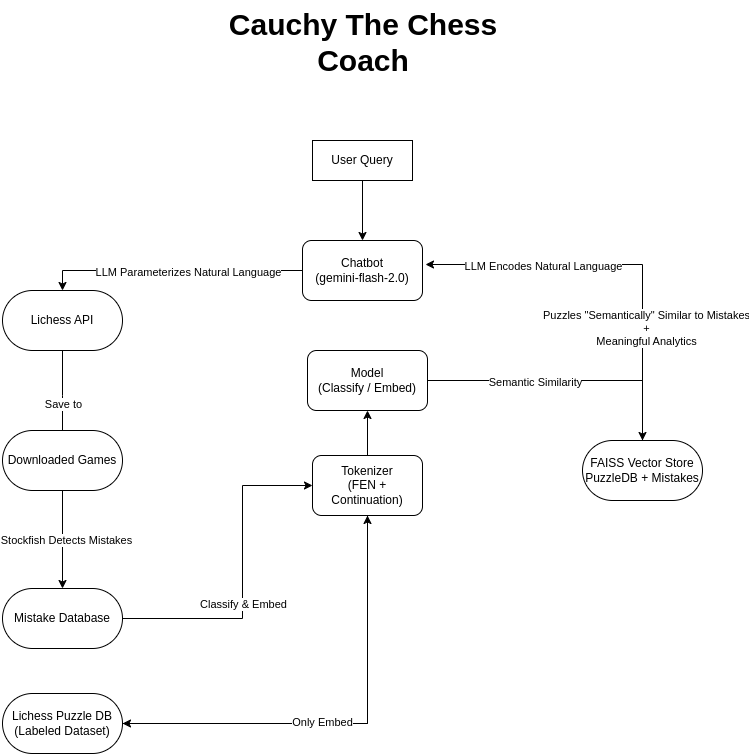

The diagram above was exported from draw.io. Its source (the exported page's mxGraphModel, read from the mxfile embedded in the PNG):
<mxGraphModel dx="1428" dy="793" grid="1" gridSize="10" guides="1" tooltips="1" connect="1" arrows="1" fold="1" page="1" pageScale="1" pageWidth="850" pageHeight="1100" background="light-dark(#FFFFFF,#121212)" math="0" shadow="0">
  <root>
    <mxCell id="0" />
    <mxCell id="1" parent="0" />
    <mxCell id="if_emGGjc-c8mdo6GGfX-6" style="edgeStyle=orthogonalEdgeStyle;rounded=0;orthogonalLoop=1;jettySize=auto;html=1;entryX=0.5;entryY=0;entryDx=0;entryDy=0;" edge="1" parent="1" source="if_emGGjc-c8mdo6GGfX-1" target="if_emGGjc-c8mdo6GGfX-2">
      <mxGeometry relative="1" as="geometry" />
    </mxCell>
    <mxCell id="if_emGGjc-c8mdo6GGfX-7" value="LLM Parameterizes Natural Language" style="edgeLabel;html=1;align=center;verticalAlign=middle;resizable=0;points=[];" vertex="1" connectable="0" parent="if_emGGjc-c8mdo6GGfX-6">
      <mxGeometry x="-0.1143" y="1" relative="1" as="geometry">
        <mxPoint as="offset" />
      </mxGeometry>
    </mxCell>
    <mxCell id="if_emGGjc-c8mdo6GGfX-1" value="Chatbot&lt;div&gt;(gemini-flash-2.0)&lt;/div&gt;" style="rounded=1;whiteSpace=wrap;html=1;" vertex="1" parent="1">
      <mxGeometry x="375" y="280" width="120" height="60" as="geometry" />
    </mxCell>
    <mxCell id="if_emGGjc-c8mdo6GGfX-9" style="edgeStyle=orthogonalEdgeStyle;rounded=0;orthogonalLoop=1;jettySize=auto;html=1;" edge="1" parent="1" source="if_emGGjc-c8mdo6GGfX-2">
      <mxGeometry relative="1" as="geometry">
        <mxPoint x="135" y="480" as="targetPoint" />
      </mxGeometry>
    </mxCell>
    <mxCell id="if_emGGjc-c8mdo6GGfX-10" value="Save to" style="edgeLabel;html=1;align=center;verticalAlign=middle;resizable=0;points=[];" vertex="1" connectable="0" parent="if_emGGjc-c8mdo6GGfX-9">
      <mxGeometry y="-8" relative="1" as="geometry">
        <mxPoint as="offset" />
      </mxGeometry>
    </mxCell>
    <mxCell id="if_emGGjc-c8mdo6GGfX-2" value="Lichess API" style="rounded=1;whiteSpace=wrap;html=1;arcSize=50;" vertex="1" parent="1">
      <mxGeometry x="75" y="330" width="120" height="60" as="geometry" />
    </mxCell>
    <mxCell id="if_emGGjc-c8mdo6GGfX-13" style="edgeStyle=orthogonalEdgeStyle;rounded=0;orthogonalLoop=1;jettySize=auto;html=1;" edge="1" parent="1" source="if_emGGjc-c8mdo6GGfX-3" target="if_emGGjc-c8mdo6GGfX-15">
      <mxGeometry relative="1" as="geometry">
        <mxPoint x="585" y="510" as="targetPoint" />
      </mxGeometry>
    </mxCell>
    <mxCell id="if_emGGjc-c8mdo6GGfX-26" value="Semantic Similarity" style="edgeLabel;html=1;align=center;verticalAlign=middle;resizable=0;points=[];" vertex="1" connectable="0" parent="if_emGGjc-c8mdo6GGfX-13">
      <mxGeometry x="-0.2222" y="-1" relative="1" as="geometry">
        <mxPoint as="offset" />
      </mxGeometry>
    </mxCell>
    <mxCell id="if_emGGjc-c8mdo6GGfX-19" style="edgeStyle=orthogonalEdgeStyle;rounded=0;orthogonalLoop=1;jettySize=auto;html=1;entryX=1;entryY=0.5;entryDx=0;entryDy=0;exitX=0.5;exitY=1;exitDx=0;exitDy=0;" edge="1" parent="1" source="if_emGGjc-c8mdo6GGfX-23" target="if_emGGjc-c8mdo6GGfX-16">
      <mxGeometry relative="1" as="geometry">
        <Array as="points">
          <mxPoint x="440" y="763" />
        </Array>
      </mxGeometry>
    </mxCell>
    <mxCell id="if_emGGjc-c8mdo6GGfX-3" value="Model&lt;div&gt;(Classify / Embed)&lt;/div&gt;" style="rounded=1;whiteSpace=wrap;html=1;" vertex="1" parent="1">
      <mxGeometry x="380" y="390" width="120" height="60" as="geometry" />
    </mxCell>
    <mxCell id="if_emGGjc-c8mdo6GGfX-5" style="edgeStyle=orthogonalEdgeStyle;rounded=0;orthogonalLoop=1;jettySize=auto;html=1;entryX=0.5;entryY=0;entryDx=0;entryDy=0;" edge="1" parent="1" source="if_emGGjc-c8mdo6GGfX-4" target="if_emGGjc-c8mdo6GGfX-1">
      <mxGeometry relative="1" as="geometry" />
    </mxCell>
    <mxCell id="if_emGGjc-c8mdo6GGfX-4" value="User Query" style="whiteSpace=wrap;html=1;" vertex="1" parent="1">
      <mxGeometry x="385" y="180" width="100" height="40" as="geometry" />
    </mxCell>
    <mxCell id="if_emGGjc-c8mdo6GGfX-12" style="edgeStyle=orthogonalEdgeStyle;rounded=0;orthogonalLoop=1;jettySize=auto;html=1;entryX=0;entryY=0.5;entryDx=0;entryDy=0;exitX=1;exitY=0.5;exitDx=0;exitDy=0;" edge="1" parent="1" source="if_emGGjc-c8mdo6GGfX-8" target="if_emGGjc-c8mdo6GGfX-23">
      <mxGeometry relative="1" as="geometry">
        <mxPoint x="205" y="713" as="sourcePoint" />
        <mxPoint x="385" y="658" as="targetPoint" />
        <Array as="points">
          <mxPoint x="315" y="658" />
          <mxPoint x="315" y="525" />
        </Array>
      </mxGeometry>
    </mxCell>
    <mxCell id="if_emGGjc-c8mdo6GGfX-21" value="Classify &amp;amp; Embed" style="edgeLabel;html=1;align=center;verticalAlign=middle;resizable=0;points=[];" vertex="1" connectable="0" parent="if_emGGjc-c8mdo6GGfX-12">
      <mxGeometry x="-0.1667" relative="1" as="geometry">
        <mxPoint as="offset" />
      </mxGeometry>
    </mxCell>
    <mxCell id="if_emGGjc-c8mdo6GGfX-8" value="Mistake Database" style="rounded=1;whiteSpace=wrap;html=1;arcSize=50;" vertex="1" parent="1">
      <mxGeometry x="75" y="628" width="120" height="60" as="geometry" />
    </mxCell>
    <mxCell id="if_emGGjc-c8mdo6GGfX-15" value="FAISS Vector Store&lt;div&gt;PuzzleDB + Mistakes&lt;/div&gt;" style="rounded=1;whiteSpace=wrap;html=1;arcSize=50;" vertex="1" parent="1">
      <mxGeometry x="655" y="480" width="120" height="60" as="geometry" />
    </mxCell>
    <mxCell id="if_emGGjc-c8mdo6GGfX-17" style="edgeStyle=orthogonalEdgeStyle;rounded=0;orthogonalLoop=1;jettySize=auto;html=1;entryX=0.5;entryY=1;entryDx=0;entryDy=0;exitX=1;exitY=0.5;exitDx=0;exitDy=0;" edge="1" parent="1" source="if_emGGjc-c8mdo6GGfX-16" target="if_emGGjc-c8mdo6GGfX-23">
      <mxGeometry relative="1" as="geometry">
        <mxPoint x="195" y="823" as="sourcePoint" />
        <mxPoint x="440" y="688" as="targetPoint" />
      </mxGeometry>
    </mxCell>
    <mxCell id="if_emGGjc-c8mdo6GGfX-22" value="Only Embed" style="edgeLabel;html=1;align=center;verticalAlign=middle;resizable=0;points=[];" vertex="1" connectable="0" parent="if_emGGjc-c8mdo6GGfX-17">
      <mxGeometry x="0.0893" y="-6" relative="1" as="geometry">
        <mxPoint x="-52" as="offset" />
      </mxGeometry>
    </mxCell>
    <mxCell id="if_emGGjc-c8mdo6GGfX-16" value="Lichess Puzzle DB&lt;div&gt;(Labeled Dataset)&lt;/div&gt;" style="rounded=1;whiteSpace=wrap;html=1;arcSize=50;" vertex="1" parent="1">
      <mxGeometry x="75" y="733" width="120" height="60" as="geometry" />
    </mxCell>
    <mxCell id="if_emGGjc-c8mdo6GGfX-18" style="edgeStyle=orthogonalEdgeStyle;rounded=0;orthogonalLoop=1;jettySize=auto;html=1;entryX=1.025;entryY=0.4;entryDx=0;entryDy=0;entryPerimeter=0;" edge="1" parent="1" source="if_emGGjc-c8mdo6GGfX-15" target="if_emGGjc-c8mdo6GGfX-1">
      <mxGeometry relative="1" as="geometry">
        <Array as="points">
          <mxPoint x="715" y="304" />
        </Array>
      </mxGeometry>
    </mxCell>
    <mxCell id="if_emGGjc-c8mdo6GGfX-27" value="LLM Encodes Natural Language" style="edgeLabel;html=1;align=center;verticalAlign=middle;resizable=0;points=[];" vertex="1" connectable="0" parent="if_emGGjc-c8mdo6GGfX-18">
      <mxGeometry x="0.2926" y="1" relative="1" as="geometry">
        <mxPoint x="-22" as="offset" />
      </mxGeometry>
    </mxCell>
    <mxCell id="if_emGGjc-c8mdo6GGfX-29" value="Puzzles &quot;Semantically&quot; Similar to Mistakes&lt;div&gt;+&lt;/div&gt;&lt;div&gt;Meaningful Analytics&lt;/div&gt;" style="edgeLabel;html=1;align=center;verticalAlign=middle;resizable=0;points=[];" vertex="1" connectable="0" parent="if_emGGjc-c8mdo6GGfX-18">
      <mxGeometry x="-0.4249" y="-3" relative="1" as="geometry">
        <mxPoint as="offset" />
      </mxGeometry>
    </mxCell>
    <mxCell id="if_emGGjc-c8mdo6GGfX-24" value="" style="edgeStyle=orthogonalEdgeStyle;rounded=0;orthogonalLoop=1;jettySize=auto;html=1;" edge="1" parent="1" source="if_emGGjc-c8mdo6GGfX-23" target="if_emGGjc-c8mdo6GGfX-3">
      <mxGeometry relative="1" as="geometry" />
    </mxCell>
    <mxCell id="if_emGGjc-c8mdo6GGfX-23" value="Tokenizer&lt;div&gt;(FEN + Continuation)&lt;/div&gt;" style="rounded=1;whiteSpace=wrap;html=1;" vertex="1" parent="1">
      <mxGeometry x="385" y="495" width="110" height="60" as="geometry" />
    </mxCell>
    <mxCell id="if_emGGjc-c8mdo6GGfX-31" style="edgeStyle=orthogonalEdgeStyle;rounded=0;orthogonalLoop=1;jettySize=auto;html=1;entryX=0.5;entryY=0;entryDx=0;entryDy=0;" edge="1" parent="1" source="if_emGGjc-c8mdo6GGfX-30" target="if_emGGjc-c8mdo6GGfX-8">
      <mxGeometry relative="1" as="geometry" />
    </mxCell>
    <mxCell id="if_emGGjc-c8mdo6GGfX-32" value="Stockfish Detects Mistakes" style="edgeLabel;html=1;align=center;verticalAlign=middle;resizable=0;points=[];" vertex="1" connectable="0" parent="if_emGGjc-c8mdo6GGfX-31">
      <mxGeometry y="3" relative="1" as="geometry">
        <mxPoint as="offset" />
      </mxGeometry>
    </mxCell>
    <mxCell id="if_emGGjc-c8mdo6GGfX-30" value="Downloaded Games" style="rounded=1;whiteSpace=wrap;html=1;arcSize=50;" vertex="1" parent="1">
      <mxGeometry x="75" y="470" width="120" height="60" as="geometry" />
    </mxCell>
    <mxCell id="if_emGGjc-c8mdo6GGfX-33" value="&lt;h1 style=&quot;text-align: center; margin-top: 0px;&quot;&gt;&lt;font style=&quot;font-size: 30px;&quot;&gt;Cauchy The Chess Coach&lt;/font&gt;&lt;br&gt;&lt;/h1&gt;" style="text;html=1;whiteSpace=wrap;overflow=hidden;rounded=0;" vertex="1" parent="1">
      <mxGeometry x="250" y="40" width="370" height="90" as="geometry" />
    </mxCell>
  </root>
</mxGraphModel>